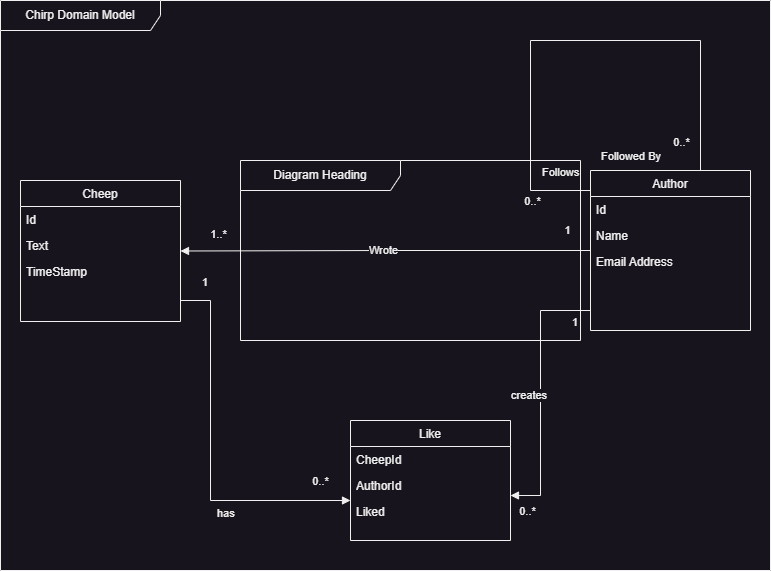

The diagram above was exported from draw.io. Its source (the exported page's mxGraphModel, read from the mxfile embedded in the PNG):
<mxGraphModel dx="1209" dy="712" grid="1" gridSize="10" guides="1" tooltips="1" connect="1" arrows="1" fold="1" page="1" pageScale="1" pageWidth="827" pageHeight="1169" math="0" shadow="0">
  <root>
    <mxCell id="WIyWlLk6GJQsqaUBKTNV-0" />
    <mxCell id="WIyWlLk6GJQsqaUBKTNV-1" parent="WIyWlLk6GJQsqaUBKTNV-0" />
    <mxCell id="WEgGCY9cMTthNchidK0T-16" value="Cheep" style="swimlane;fontStyle=0;align=center;verticalAlign=top;childLayout=stackLayout;horizontal=1;startSize=26;horizontalStack=0;resizeParent=1;resizeLast=0;collapsible=1;marginBottom=0;rounded=0;shadow=0;strokeWidth=1;" parent="WIyWlLk6GJQsqaUBKTNV-1" vertex="1">
      <mxGeometry x="20" y="300" width="160" height="141" as="geometry">
        <mxRectangle x="230" y="140" width="160" height="26" as="alternateBounds" />
      </mxGeometry>
    </mxCell>
    <mxCell id="WEgGCY9cMTthNchidK0T-17" value="Id" style="text;align=left;verticalAlign=top;spacingLeft=4;spacingRight=4;overflow=hidden;rotatable=0;points=[[0,0.5],[1,0.5]];portConstraint=eastwest;" parent="WEgGCY9cMTthNchidK0T-16" vertex="1">
      <mxGeometry y="26" width="160" height="26" as="geometry" />
    </mxCell>
    <mxCell id="WEgGCY9cMTthNchidK0T-19" value="Text" style="text;align=left;verticalAlign=top;spacingLeft=4;spacingRight=4;overflow=hidden;rotatable=0;points=[[0,0.5],[1,0.5]];portConstraint=eastwest;rounded=0;shadow=0;html=0;" parent="WEgGCY9cMTthNchidK0T-16" vertex="1">
      <mxGeometry y="52" width="160" height="26" as="geometry" />
    </mxCell>
    <mxCell id="WEgGCY9cMTthNchidK0T-20" value="TimeStamp" style="text;align=left;verticalAlign=top;spacingLeft=4;spacingRight=4;overflow=hidden;rotatable=0;points=[[0,0.5],[1,0.5]];portConstraint=eastwest;rounded=0;shadow=0;html=0;" parent="WEgGCY9cMTthNchidK0T-16" vertex="1">
      <mxGeometry y="78" width="160" height="26" as="geometry" />
    </mxCell>
    <mxCell id="WEgGCY9cMTthNchidK0T-25" value="Like" style="swimlane;fontStyle=0;align=center;verticalAlign=top;childLayout=stackLayout;horizontal=1;startSize=26;horizontalStack=0;resizeParent=1;resizeLast=0;collapsible=1;marginBottom=0;rounded=0;shadow=0;strokeWidth=1;" parent="WIyWlLk6GJQsqaUBKTNV-1" vertex="1">
      <mxGeometry x="350" y="540" width="160" height="120" as="geometry">
        <mxRectangle x="230" y="140" width="160" height="26" as="alternateBounds" />
      </mxGeometry>
    </mxCell>
    <mxCell id="WEgGCY9cMTthNchidK0T-26" value="CheepId" style="text;align=left;verticalAlign=top;spacingLeft=4;spacingRight=4;overflow=hidden;rotatable=0;points=[[0,0.5],[1,0.5]];portConstraint=eastwest;" parent="WEgGCY9cMTthNchidK0T-25" vertex="1">
      <mxGeometry y="26" width="160" height="26" as="geometry" />
    </mxCell>
    <mxCell id="WEgGCY9cMTthNchidK0T-27" value="AuthorId" style="text;align=left;verticalAlign=top;spacingLeft=4;spacingRight=4;overflow=hidden;rotatable=0;points=[[0,0.5],[1,0.5]];portConstraint=eastwest;rounded=0;shadow=0;html=0;" parent="WEgGCY9cMTthNchidK0T-25" vertex="1">
      <mxGeometry y="52" width="160" height="26" as="geometry" />
    </mxCell>
    <mxCell id="WEgGCY9cMTthNchidK0T-34" value="Liked" style="text;align=left;verticalAlign=top;spacingLeft=4;spacingRight=4;overflow=hidden;rotatable=0;points=[[0,0.5],[1,0.5]];portConstraint=eastwest;rounded=0;shadow=0;html=0;" parent="WEgGCY9cMTthNchidK0T-25" vertex="1">
      <mxGeometry y="78" width="160" height="26" as="geometry" />
    </mxCell>
    <mxCell id="WEgGCY9cMTthNchidK0T-40" value="" style="endArrow=block;endFill=1;html=1;edgeStyle=orthogonalEdgeStyle;align=left;verticalAlign=top;rounded=0;" parent="WIyWlLk6GJQsqaUBKTNV-1" source="zkfFHV4jXpPFQw0GAbJ--0" target="WEgGCY9cMTthNchidK0T-16" edge="1">
      <mxGeometry x="-1" relative="1" as="geometry">
        <mxPoint x="250" y="170" as="sourcePoint" />
        <mxPoint x="250" y="160" as="targetPoint" />
      </mxGeometry>
    </mxCell>
    <mxCell id="WEgGCY9cMTthNchidK0T-42" value="1..*" style="edgeLabel;html=1;align=center;verticalAlign=middle;resizable=0;points=[];" parent="WEgGCY9cMTthNchidK0T-40" vertex="1" connectable="0">
      <mxGeometry x="0.8156" y="-2" relative="1" as="geometry">
        <mxPoint y="-15" as="offset" />
      </mxGeometry>
    </mxCell>
    <mxCell id="WEgGCY9cMTthNchidK0T-43" value="Wrote" style="edgeLabel;html=1;align=center;verticalAlign=middle;resizable=0;points=[];" parent="WEgGCY9cMTthNchidK0T-40" vertex="1" connectable="0">
      <mxGeometry x="0.0156" y="-1" relative="1" as="geometry">
        <mxPoint as="offset" />
      </mxGeometry>
    </mxCell>
    <mxCell id="WEgGCY9cMTthNchidK0T-60" value="1" style="edgeLabel;html=1;align=center;verticalAlign=middle;resizable=0;points=[];" parent="WEgGCY9cMTthNchidK0T-40" vertex="1" connectable="0">
      <mxGeometry x="-0.9196" relative="1" as="geometry">
        <mxPoint x="-7" y="-21" as="offset" />
      </mxGeometry>
    </mxCell>
    <mxCell id="zkfFHV4jXpPFQw0GAbJ--0" value="Author" style="swimlane;fontStyle=0;align=center;verticalAlign=top;childLayout=stackLayout;horizontal=1;startSize=26;horizontalStack=0;resizeParent=1;resizeLast=0;collapsible=1;marginBottom=0;rounded=0;shadow=0;strokeWidth=1;" parent="WIyWlLk6GJQsqaUBKTNV-1" vertex="1">
      <mxGeometry x="590" y="290" width="160" height="160" as="geometry">
        <mxRectangle x="230" y="140" width="160" height="26" as="alternateBounds" />
      </mxGeometry>
    </mxCell>
    <mxCell id="zkfFHV4jXpPFQw0GAbJ--1" value="Id" style="text;align=left;verticalAlign=top;spacingLeft=4;spacingRight=4;overflow=hidden;rotatable=0;points=[[0,0.5],[1,0.5]];portConstraint=eastwest;" parent="zkfFHV4jXpPFQw0GAbJ--0" vertex="1">
      <mxGeometry y="26" width="160" height="26" as="geometry" />
    </mxCell>
    <mxCell id="zkfFHV4jXpPFQw0GAbJ--2" value="Name" style="text;align=left;verticalAlign=top;spacingLeft=4;spacingRight=4;overflow=hidden;rotatable=0;points=[[0,0.5],[1,0.5]];portConstraint=eastwest;rounded=0;shadow=0;html=0;" parent="zkfFHV4jXpPFQw0GAbJ--0" vertex="1">
      <mxGeometry y="52" width="160" height="26" as="geometry" />
    </mxCell>
    <mxCell id="WEgGCY9cMTthNchidK0T-15" value="Email Address" style="text;align=left;verticalAlign=top;spacingLeft=4;spacingRight=4;overflow=hidden;rotatable=0;points=[[0,0.5],[1,0.5]];portConstraint=eastwest;rounded=0;shadow=0;html=0;" parent="zkfFHV4jXpPFQw0GAbJ--0" vertex="1">
      <mxGeometry y="78" width="160" height="26" as="geometry" />
    </mxCell>
    <mxCell id="WEgGCY9cMTthNchidK0T-49" value="" style="endArrow=none;html=1;edgeStyle=orthogonalEdgeStyle;rounded=0;" parent="WIyWlLk6GJQsqaUBKTNV-1" source="zkfFHV4jXpPFQw0GAbJ--0" target="zkfFHV4jXpPFQw0GAbJ--0" edge="1">
      <mxGeometry relative="1" as="geometry">
        <mxPoint x="320" y="80" as="sourcePoint" />
        <mxPoint x="640" y="180" as="targetPoint" />
        <Array as="points">
          <mxPoint x="700" y="160" />
          <mxPoint x="530" y="160" />
          <mxPoint x="530" y="310" />
        </Array>
      </mxGeometry>
    </mxCell>
    <mxCell id="WEgGCY9cMTthNchidK0T-50" value="Follows&lt;br&gt;" style="edgeLabel;resizable=0;html=1;align=left;verticalAlign=bottom;" parent="WEgGCY9cMTthNchidK0T-49" connectable="0" vertex="1">
      <mxGeometry x="-1" relative="1" as="geometry">
        <mxPoint x="-160" y="10" as="offset" />
      </mxGeometry>
    </mxCell>
    <mxCell id="WEgGCY9cMTthNchidK0T-51" value="Followed By" style="edgeLabel;resizable=0;html=1;align=right;verticalAlign=bottom;" parent="WEgGCY9cMTthNchidK0T-49" connectable="0" vertex="1">
      <mxGeometry x="1" relative="1" as="geometry">
        <mxPoint x="71" y="-26" as="offset" />
      </mxGeometry>
    </mxCell>
    <mxCell id="WEgGCY9cMTthNchidK0T-57" value="0..*" style="edgeLabel;html=1;align=center;verticalAlign=middle;resizable=0;points=[];" parent="WEgGCY9cMTthNchidK0T-49" vertex="1" connectable="0">
      <mxGeometry x="0.8859" y="1" relative="1" as="geometry">
        <mxPoint x="-30" y="11" as="offset" />
      </mxGeometry>
    </mxCell>
    <mxCell id="WEgGCY9cMTthNchidK0T-59" value="0..*" style="edgeLabel;html=1;align=center;verticalAlign=middle;resizable=0;points=[];" parent="WEgGCY9cMTthNchidK0T-49" vertex="1" connectable="0">
      <mxGeometry x="-0.8774" relative="1" as="geometry">
        <mxPoint x="-20" y="2" as="offset" />
      </mxGeometry>
    </mxCell>
    <mxCell id="WEgGCY9cMTthNchidK0T-68" value="creates" style="endArrow=block;endFill=1;html=1;edgeStyle=orthogonalEdgeStyle;align=left;verticalAlign=top;rounded=0;" parent="WIyWlLk6GJQsqaUBKTNV-1" source="zkfFHV4jXpPFQw0GAbJ--0" target="WEgGCY9cMTthNchidK0T-25" edge="1">
      <mxGeometry x="-0.0771" y="-30" relative="1" as="geometry">
        <mxPoint x="560" y="570" as="sourcePoint" />
        <mxPoint x="710" y="580" as="targetPoint" />
        <Array as="points">
          <mxPoint x="540" y="430" />
          <mxPoint x="540" y="615" />
        </Array>
        <mxPoint x="-1" as="offset" />
      </mxGeometry>
    </mxCell>
    <mxCell id="WEgGCY9cMTthNchidK0T-69" value="1" style="edgeLabel;resizable=0;html=1;align=left;verticalAlign=bottom;" parent="WEgGCY9cMTthNchidK0T-68" connectable="0" vertex="1">
      <mxGeometry x="-1" relative="1" as="geometry">
        <mxPoint x="-20" y="20" as="offset" />
      </mxGeometry>
    </mxCell>
    <mxCell id="WEgGCY9cMTthNchidK0T-70" value="0..*" style="edgeLabel;html=1;align=center;verticalAlign=middle;resizable=0;points=[];" parent="WEgGCY9cMTthNchidK0T-68" vertex="1" connectable="0">
      <mxGeometry x="0.8777" y="2" relative="1" as="geometry">
        <mxPoint y="13" as="offset" />
      </mxGeometry>
    </mxCell>
    <mxCell id="WEgGCY9cMTthNchidK0T-71" value="has" style="endArrow=block;endFill=1;html=1;edgeStyle=orthogonalEdgeStyle;align=left;verticalAlign=top;rounded=0;" parent="WIyWlLk6GJQsqaUBKTNV-1" source="WEgGCY9cMTthNchidK0T-16" target="WEgGCY9cMTthNchidK0T-25" edge="1">
      <mxGeometry x="0.2727" relative="1" as="geometry">
        <mxPoint x="120" y="420" as="sourcePoint" />
        <mxPoint x="250" y="600" as="targetPoint" />
        <Array as="points">
          <mxPoint x="210" y="420" />
          <mxPoint x="210" y="620" />
        </Array>
        <mxPoint as="offset" />
      </mxGeometry>
    </mxCell>
    <mxCell id="WEgGCY9cMTthNchidK0T-72" value="1" style="edgeLabel;resizable=0;html=1;align=left;verticalAlign=bottom;" parent="WEgGCY9cMTthNchidK0T-71" connectable="0" vertex="1">
      <mxGeometry x="-1" relative="1" as="geometry">
        <mxPoint x="20" y="-10" as="offset" />
      </mxGeometry>
    </mxCell>
    <mxCell id="WEgGCY9cMTthNchidK0T-73" value="0..*" style="edgeLabel;html=1;align=center;verticalAlign=middle;resizable=0;points=[];" parent="WEgGCY9cMTthNchidK0T-71" vertex="1" connectable="0">
      <mxGeometry x="0.8318" y="1" relative="1" as="geometry">
        <mxPoint y="-19" as="offset" />
      </mxGeometry>
    </mxCell>
    <mxCell id="dkVOiZfxlp2z4xn-JJ0f-0" value="Diagram Heading" style="shape=umlFrame;whiteSpace=wrap;html=1;pointerEvents=0;recursiveResize=0;container=1;collapsible=0;width=160;" vertex="1" parent="WIyWlLk6GJQsqaUBKTNV-1">
      <mxGeometry x="240" y="280" width="340" height="180" as="geometry" />
    </mxCell>
    <mxCell id="dkVOiZfxlp2z4xn-JJ0f-1" value="Chirp Domain Model" style="shape=umlFrame;whiteSpace=wrap;html=1;pointerEvents=0;recursiveResize=0;container=1;collapsible=0;width=160;" vertex="1" parent="WIyWlLk6GJQsqaUBKTNV-1">
      <mxGeometry y="120" width="770" height="570" as="geometry" />
    </mxCell>
  </root>
</mxGraphModel>